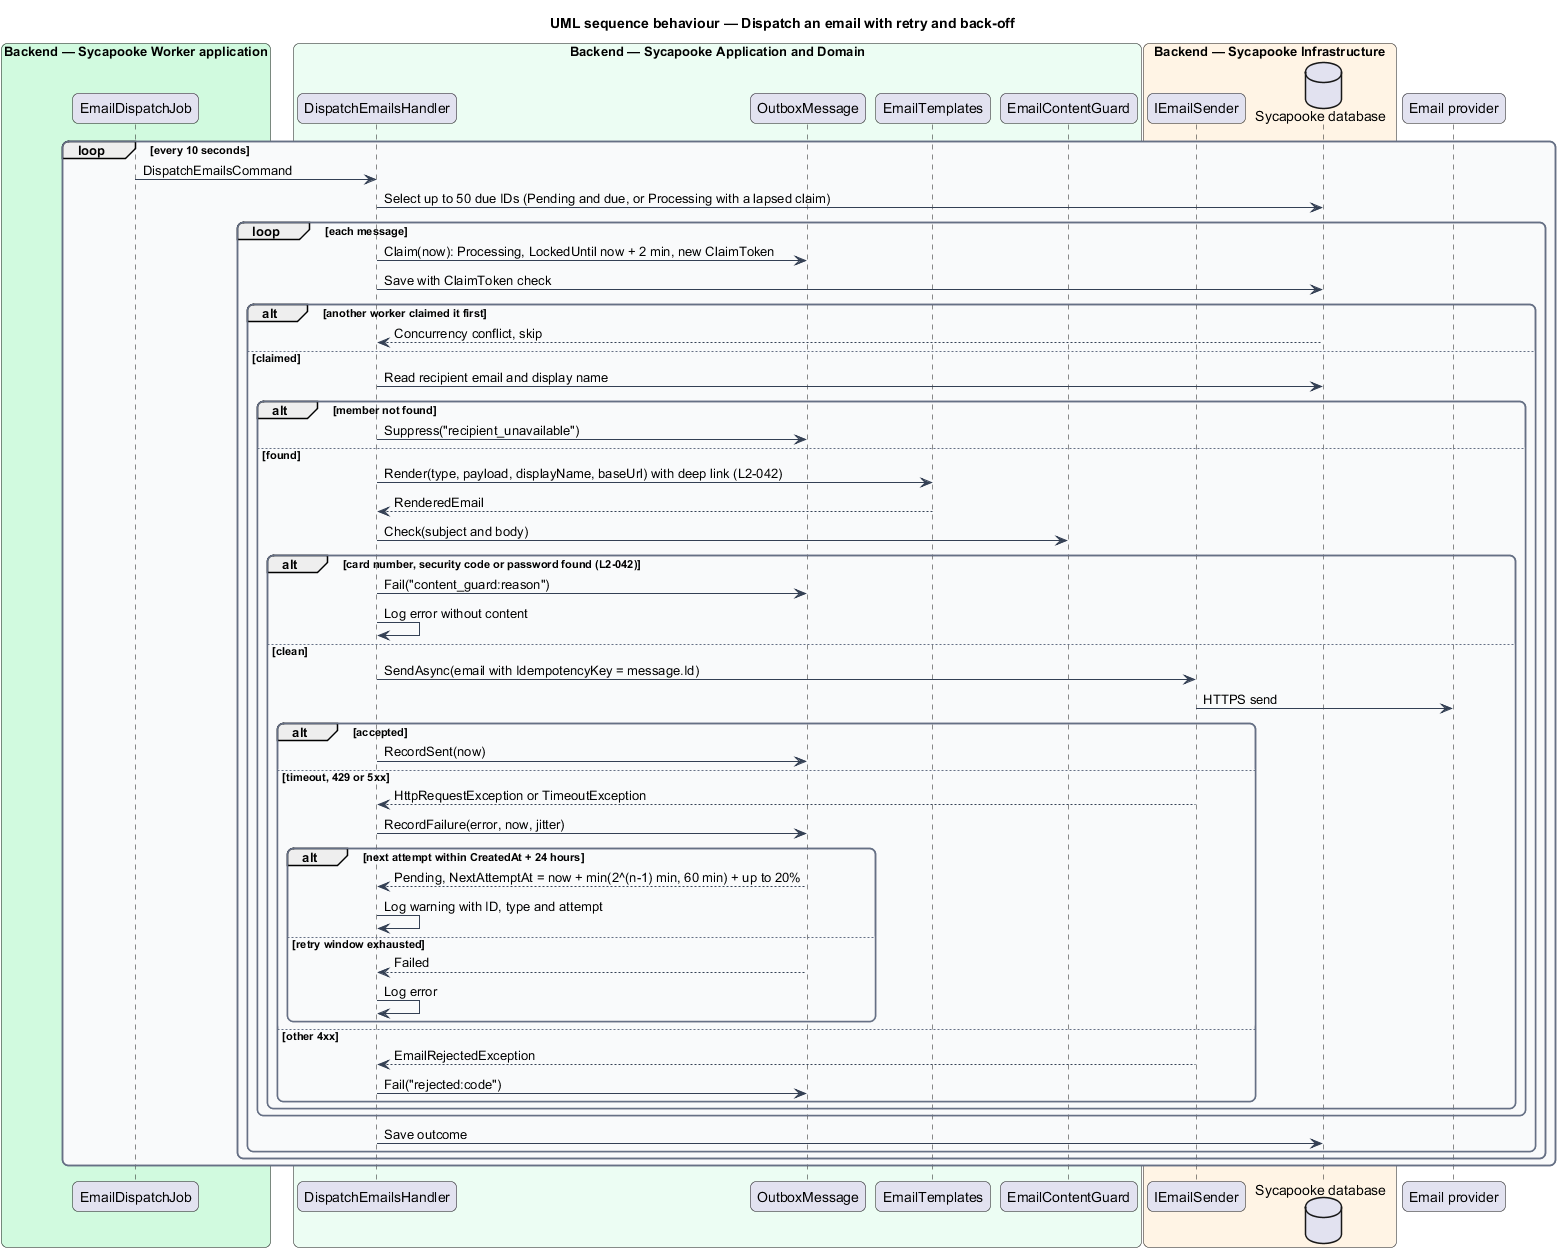

The diagram above was rendered by PlantUML. Its source (embedded in the PNG):
@startuml
title UML sequence behaviour — Dispatch an email with retry and back-off
skinparam backgroundColor #FFFFFF
skinparam shadowing false
skinparam roundcorner 12
skinparam defaultFontName Arial
skinparam ArrowColor #344054
skinparam rectangle {
  BorderColor #344054
  FontColor #101828
}
skinparam package {
  BorderColor #667085
  FontColor #101828
  BackgroundColor #F9FAFB
}
box "Backend — Sycapooke Worker application" #D1FADF
  participant "EmailDispatchJob" as dispatcher
end box
box "Backend — Sycapooke Application and Domain" #ECFDF3
  participant "DispatchEmailsHandler" as handler
  participant "OutboxMessage" as msg
  participant "EmailTemplates" as renderer
  participant "EmailContentGuard" as guard
end box
box "Backend — Sycapooke Infrastructure" #FFF4E5
  participant "IEmailSender" as sender
  database "Sycapooke database" as db
end box
participant "Email provider" as provider
loop every 10 seconds
  dispatcher -> handler : DispatchEmailsCommand
  handler -> db : Select up to 50 due IDs (Pending and due, or Processing with a lapsed claim)
  loop each message
    handler -> msg : Claim(now): Processing, LockedUntil now + 2 min, new ClaimToken
    handler -> db : Save with ClaimToken check
    alt another worker claimed it first
      db --> handler : Concurrency conflict, skip
    else claimed
      handler -> db : Read recipient email and display name
      alt member not found
        handler -> msg : Suppress("recipient_unavailable")
      else found
        handler -> renderer : Render(type, payload, displayName, baseUrl) with deep link (L2-042)
        renderer --> handler : RenderedEmail
        handler -> guard : Check(subject and body)
        alt card number, security code or password found (L2-042)
          handler -> msg : Fail("content_guard:reason")
          handler -> handler : Log error without content
        else clean
          handler -> sender : SendAsync(email with IdempotencyKey = message.Id)
          sender -> provider : HTTPS send
          alt accepted
            handler -> msg : RecordSent(now)
          else timeout, 429 or 5xx
            sender --> handler : HttpRequestException or TimeoutException
            handler -> msg : RecordFailure(error, now, jitter)
            alt next attempt within CreatedAt + 24 hours
              msg --> handler : Pending, NextAttemptAt = now + min(2^(n-1) min, 60 min) + up to 20%
              handler -> handler : Log warning with ID, type and attempt
            else retry window exhausted
              msg --> handler : Failed
              handler -> handler : Log error
            end
          else other 4xx
            sender --> handler : EmailRejectedException
            handler -> msg : Fail("rejected:code")
          end
        end
      end
      handler -> db : Save outcome
    end
  end
end
@enduml